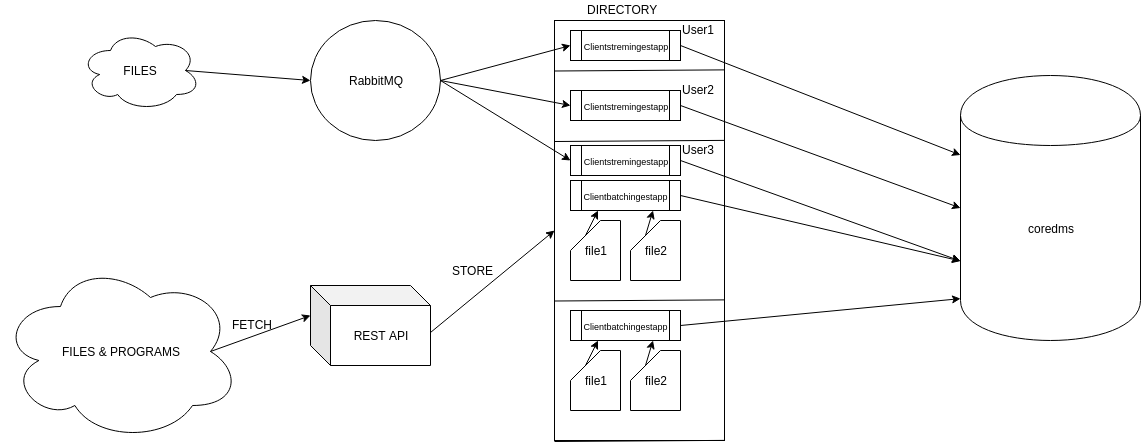

The diagram above was exported from draw.io. Its source (the exported page's mxGraphModel, read from the mxfile embedded in the PNG):
<mxGraphModel dx="1595" dy="757" grid="1" gridSize="10" guides="1" tooltips="1" connect="1" arrows="1" fold="1" page="1" pageScale="1" pageWidth="1169" pageHeight="827" math="0" shadow="0">
  <root>
    <mxCell id="0" />
    <mxCell id="1" parent="0" />
    <mxCell id="2Kr981u4tQkIt1cH0fB2-1" value="RabbitMQ" style="ellipse;whiteSpace=wrap;html=1;" vertex="1" parent="1">
      <mxGeometry x="320" y="139" width="130" height="120" as="geometry" />
    </mxCell>
    <mxCell id="2Kr981u4tQkIt1cH0fB2-3" value="" style="rounded=0;whiteSpace=wrap;html=1;" vertex="1" parent="1">
      <mxGeometry x="564" y="139" width="170" height="420" as="geometry" />
    </mxCell>
    <mxCell id="2Kr981u4tQkIt1cH0fB2-7" value="" style="endArrow=none;html=1;entryX=1;entryY=0.098;entryDx=0;entryDy=0;entryPerimeter=0;exitX=0;exitY=0.1;exitDx=0;exitDy=0;exitPerimeter=0;" edge="1" parent="1">
      <mxGeometry width="50" height="50" relative="1" as="geometry">
        <mxPoint x="564" y="260" as="sourcePoint" />
        <mxPoint x="734" y="258.88" as="targetPoint" />
      </mxGeometry>
    </mxCell>
    <mxCell id="2Kr981u4tQkIt1cH0fB2-9" value="" style="endArrow=none;html=1;entryX=1;entryY=0.098;entryDx=0;entryDy=0;entryPerimeter=0;exitX=0;exitY=0.1;exitDx=0;exitDy=0;exitPerimeter=0;" edge="1" parent="1">
      <mxGeometry width="50" height="50" relative="1" as="geometry">
        <mxPoint x="564" y="419.5" as="sourcePoint" />
        <mxPoint x="734" y="418.38" as="targetPoint" />
      </mxGeometry>
    </mxCell>
    <mxCell id="2Kr981u4tQkIt1cH0fB2-12" value="" style="endArrow=none;html=1;entryX=1;entryY=0.098;entryDx=0;entryDy=0;entryPerimeter=0;exitX=0;exitY=0.1;exitDx=0;exitDy=0;exitPerimeter=0;" edge="1" parent="1">
      <mxGeometry width="50" height="50" relative="1" as="geometry">
        <mxPoint x="564" y="560" as="sourcePoint" />
        <mxPoint x="734" y="558.8800000000001" as="targetPoint" />
      </mxGeometry>
    </mxCell>
    <mxCell id="2Kr981u4tQkIt1cH0fB2-14" value="User1" style="text;html=1;resizable=0;points=[];autosize=1;align=left;verticalAlign=top;spacingTop=-4;" vertex="1" parent="1">
      <mxGeometry x="690" y="139" width="50" height="20" as="geometry" />
    </mxCell>
    <mxCell id="2Kr981u4tQkIt1cH0fB2-15" value="User2&lt;span style=&quot;font-family: &amp;#34;helvetica&amp;#34; , &amp;#34;arial&amp;#34; , sans-serif ; font-size: 0px&quot;&gt;%3CmxGraphModel%3E%3Croot%3E%3CmxCell%20id%3D%220%22%2F%3E%3CmxCell%20id%3D%221%22%20parent%3D%220%22%2F%3E%3CmxCell%20id%3D%222%22%20value%3D%22User1%22%20style%3D%22text%3Bhtml%3D1%3Bresizable%3D0%3Bpoints%3D%5B%5D%3Bautosize%3D1%3Balign%3Dleft%3BverticalAlign%3Dtop%3BspacingTop%3D-4%3B%22%20vertex%3D%221%22%20parent%3D%221%22%3E%3CmxGeometry%20x%3D%22540%22%20y%3D%22120%22%20width%3D%2250%22%20height%3D%2220%22%20as%3D%22geometry%22%2F%3E%3C%2FmxCell%3E%3C%2Froot%3E%3C%2FmxGraphModel%3E&lt;/span&gt;" style="text;html=1;resizable=0;points=[];autosize=1;align=left;verticalAlign=top;spacingTop=-4;" vertex="1" parent="1">
      <mxGeometry x="690" y="199" width="50" height="20" as="geometry" />
    </mxCell>
    <mxCell id="2Kr981u4tQkIt1cH0fB2-16" value="User3" style="text;html=1;resizable=0;points=[];autosize=1;align=left;verticalAlign=top;spacingTop=-4;" vertex="1" parent="1">
      <mxGeometry x="690" y="259" width="50" height="20" as="geometry" />
    </mxCell>
    <mxCell id="2Kr981u4tQkIt1cH0fB2-17" value="&lt;font style=&quot;font-size: 9px&quot;&gt;Clientstremingestapp&lt;/font&gt;" style="shape=process;whiteSpace=wrap;html=1;backgroundOutline=1;" vertex="1" parent="1">
      <mxGeometry x="580" y="149" width="110" height="30" as="geometry" />
    </mxCell>
    <mxCell id="2Kr981u4tQkIt1cH0fB2-18" value="&lt;font style=&quot;font-size: 9px&quot;&gt;Clientstremingestapp&lt;/font&gt;" style="shape=process;whiteSpace=wrap;html=1;backgroundOutline=1;" vertex="1" parent="1">
      <mxGeometry x="580" y="209" width="110" height="30" as="geometry" />
    </mxCell>
    <mxCell id="2Kr981u4tQkIt1cH0fB2-19" value="&lt;font style=&quot;font-size: 9px&quot;&gt;Clientstremingestapp&lt;/font&gt;" style="shape=process;whiteSpace=wrap;html=1;backgroundOutline=1;" vertex="1" parent="1">
      <mxGeometry x="580" y="264" width="110" height="30" as="geometry" />
    </mxCell>
    <mxCell id="2Kr981u4tQkIt1cH0fB2-20" value="&lt;font style=&quot;font-size: 9px&quot;&gt;Clientbatchingestapp&lt;/font&gt;" style="shape=process;whiteSpace=wrap;html=1;backgroundOutline=1;" vertex="1" parent="1">
      <mxGeometry x="580" y="299" width="110" height="30" as="geometry" />
    </mxCell>
    <mxCell id="2Kr981u4tQkIt1cH0fB2-21" value="file1" style="shape=card;whiteSpace=wrap;html=1;" vertex="1" parent="1">
      <mxGeometry x="580" y="469" width="50" height="60" as="geometry" />
    </mxCell>
    <mxCell id="2Kr981u4tQkIt1cH0fB2-23" value="file2" style="shape=card;whiteSpace=wrap;html=1;" vertex="1" parent="1">
      <mxGeometry x="640" y="469" width="50" height="60" as="geometry" />
    </mxCell>
    <mxCell id="2Kr981u4tQkIt1cH0fB2-24" value="&lt;font style=&quot;font-size: 9px&quot;&gt;Clientbatchingestapp&lt;/font&gt;" style="shape=process;whiteSpace=wrap;html=1;backgroundOutline=1;" vertex="1" parent="1">
      <mxGeometry x="580" y="429" width="110" height="30" as="geometry" />
    </mxCell>
    <mxCell id="2Kr981u4tQkIt1cH0fB2-25" value="file2" style="shape=card;whiteSpace=wrap;html=1;" vertex="1" parent="1">
      <mxGeometry x="640" y="339" width="50" height="60" as="geometry" />
    </mxCell>
    <mxCell id="2Kr981u4tQkIt1cH0fB2-27" value="file1" style="shape=card;whiteSpace=wrap;html=1;" vertex="1" parent="1">
      <mxGeometry x="580" y="339" width="50" height="60" as="geometry" />
    </mxCell>
    <mxCell id="2Kr981u4tQkIt1cH0fB2-30" value="coredms" style="shape=cylinder;whiteSpace=wrap;html=1;boundedLbl=1;backgroundOutline=1;" vertex="1" parent="1">
      <mxGeometry x="970" y="194" width="180" height="265" as="geometry" />
    </mxCell>
    <mxCell id="2Kr981u4tQkIt1cH0fB2-31" value="" style="endArrow=classic;html=1;entryX=0;entryY=0.5;entryDx=0;entryDy=0;exitX=1;exitY=0.5;exitDx=0;exitDy=0;" edge="1" parent="1" source="2Kr981u4tQkIt1cH0fB2-1" target="2Kr981u4tQkIt1cH0fB2-17">
      <mxGeometry width="50" height="50" relative="1" as="geometry">
        <mxPoint x="480" y="209" as="sourcePoint" />
        <mxPoint x="530" y="159" as="targetPoint" />
      </mxGeometry>
    </mxCell>
    <mxCell id="2Kr981u4tQkIt1cH0fB2-32" value="" style="endArrow=classic;html=1;entryX=0;entryY=0.3;entryDx=0;entryDy=0;exitX=1;exitY=0.5;exitDx=0;exitDy=0;" edge="1" parent="1" source="2Kr981u4tQkIt1cH0fB2-17" target="2Kr981u4tQkIt1cH0fB2-30">
      <mxGeometry width="50" height="50" relative="1" as="geometry">
        <mxPoint x="820" y="239" as="sourcePoint" />
        <mxPoint x="870" y="189" as="targetPoint" />
      </mxGeometry>
    </mxCell>
    <mxCell id="2Kr981u4tQkIt1cH0fB2-33" value="" style="endArrow=classic;html=1;entryX=0;entryY=0.5;entryDx=0;entryDy=0;exitX=1;exitY=0.5;exitDx=0;exitDy=0;" edge="1" parent="1" source="2Kr981u4tQkIt1cH0fB2-1" target="2Kr981u4tQkIt1cH0fB2-18">
      <mxGeometry width="50" height="50" relative="1" as="geometry">
        <mxPoint x="400" y="349" as="sourcePoint" />
        <mxPoint x="450" y="299" as="targetPoint" />
      </mxGeometry>
    </mxCell>
    <mxCell id="2Kr981u4tQkIt1cH0fB2-34" value="" style="endArrow=classic;html=1;entryX=0;entryY=0.5;entryDx=0;entryDy=0;exitX=1;exitY=0.5;exitDx=0;exitDy=0;" edge="1" parent="1" source="2Kr981u4tQkIt1cH0fB2-18" target="2Kr981u4tQkIt1cH0fB2-30">
      <mxGeometry width="50" height="50" relative="1" as="geometry">
        <mxPoint x="800" y="329" as="sourcePoint" />
        <mxPoint x="850" y="279" as="targetPoint" />
      </mxGeometry>
    </mxCell>
    <mxCell id="2Kr981u4tQkIt1cH0fB2-35" value="" style="endArrow=classic;html=1;entryX=0.25;entryY=1;entryDx=0;entryDy=0;exitX=0;exitY=0;exitDx=15;exitDy=15;exitPerimeter=0;" edge="1" parent="1" source="2Kr981u4tQkIt1cH0fB2-27" target="2Kr981u4tQkIt1cH0fB2-20">
      <mxGeometry width="50" height="50" relative="1" as="geometry">
        <mxPoint x="460" y="389" as="sourcePoint" />
        <mxPoint x="510" y="339" as="targetPoint" />
      </mxGeometry>
    </mxCell>
    <mxCell id="2Kr981u4tQkIt1cH0fB2-36" value="" style="endArrow=classic;html=1;entryX=0.75;entryY=1;entryDx=0;entryDy=0;exitX=0;exitY=0;exitDx=15;exitDy=15;exitPerimeter=0;" edge="1" parent="1" source="2Kr981u4tQkIt1cH0fB2-25" target="2Kr981u4tQkIt1cH0fB2-20">
      <mxGeometry width="50" height="50" relative="1" as="geometry">
        <mxPoint x="410" y="399" as="sourcePoint" />
        <mxPoint x="460" y="349" as="targetPoint" />
      </mxGeometry>
    </mxCell>
    <mxCell id="2Kr981u4tQkIt1cH0fB2-37" value="" style="endArrow=classic;html=1;entryX=0;entryY=0.7;entryDx=0;entryDy=0;exitX=1;exitY=0.5;exitDx=0;exitDy=0;" edge="1" parent="1" source="2Kr981u4tQkIt1cH0fB2-20" target="2Kr981u4tQkIt1cH0fB2-30">
      <mxGeometry width="50" height="50" relative="1" as="geometry">
        <mxPoint x="790" y="379" as="sourcePoint" />
        <mxPoint x="840" y="329" as="targetPoint" />
      </mxGeometry>
    </mxCell>
    <mxCell id="2Kr981u4tQkIt1cH0fB2-38" value="" style="endArrow=classic;html=1;entryX=0;entryY=0.5;entryDx=0;entryDy=0;exitX=1;exitY=0.5;exitDx=0;exitDy=0;" edge="1" parent="1" source="2Kr981u4tQkIt1cH0fB2-1" target="2Kr981u4tQkIt1cH0fB2-19">
      <mxGeometry width="50" height="50" relative="1" as="geometry">
        <mxPoint x="370" y="399" as="sourcePoint" />
        <mxPoint x="420" y="349" as="targetPoint" />
      </mxGeometry>
    </mxCell>
    <mxCell id="2Kr981u4tQkIt1cH0fB2-39" value="" style="endArrow=classic;html=1;entryX=0;entryY=0.7;entryDx=0;entryDy=0;exitX=1;exitY=0.5;exitDx=0;exitDy=0;" edge="1" parent="1" source="2Kr981u4tQkIt1cH0fB2-19" target="2Kr981u4tQkIt1cH0fB2-30">
      <mxGeometry width="50" height="50" relative="1" as="geometry">
        <mxPoint x="810" y="419" as="sourcePoint" />
        <mxPoint x="860" y="369" as="targetPoint" />
      </mxGeometry>
    </mxCell>
    <mxCell id="2Kr981u4tQkIt1cH0fB2-40" value="" style="endArrow=classic;html=1;entryX=0.25;entryY=1;entryDx=0;entryDy=0;exitX=0;exitY=0;exitDx=15;exitDy=15;exitPerimeter=0;" edge="1" parent="1" source="2Kr981u4tQkIt1cH0fB2-21" target="2Kr981u4tQkIt1cH0fB2-24">
      <mxGeometry width="50" height="50" relative="1" as="geometry">
        <mxPoint x="320" y="629" as="sourcePoint" />
        <mxPoint x="370" y="579" as="targetPoint" />
      </mxGeometry>
    </mxCell>
    <mxCell id="2Kr981u4tQkIt1cH0fB2-41" value="" style="endArrow=classic;html=1;entryX=0.75;entryY=1;entryDx=0;entryDy=0;exitX=0;exitY=0;exitDx=15;exitDy=15;exitPerimeter=0;" edge="1" parent="1" source="2Kr981u4tQkIt1cH0fB2-23" target="2Kr981u4tQkIt1cH0fB2-24">
      <mxGeometry width="50" height="50" relative="1" as="geometry">
        <mxPoint x="390" y="529" as="sourcePoint" />
        <mxPoint x="440" y="479" as="targetPoint" />
      </mxGeometry>
    </mxCell>
    <mxCell id="2Kr981u4tQkIt1cH0fB2-42" value="" style="endArrow=classic;html=1;entryX=0;entryY=0.842;entryDx=0;entryDy=0;entryPerimeter=0;exitX=1;exitY=0.5;exitDx=0;exitDy=0;" edge="1" parent="1" source="2Kr981u4tQkIt1cH0fB2-24" target="2Kr981u4tQkIt1cH0fB2-30">
      <mxGeometry width="50" height="50" relative="1" as="geometry">
        <mxPoint x="680" y="479" as="sourcePoint" />
        <mxPoint x="730" y="429" as="targetPoint" />
      </mxGeometry>
    </mxCell>
    <mxCell id="2Kr981u4tQkIt1cH0fB2-43" value="FILES &amp;amp; PROGRAMS" style="ellipse;shape=cloud;whiteSpace=wrap;html=1;" vertex="1" parent="1">
      <mxGeometry x="10" y="380" width="240" height="180" as="geometry" />
    </mxCell>
    <mxCell id="2Kr981u4tQkIt1cH0fB2-46" value="" style="endArrow=none;html=1;entryX=1;entryY=0.098;entryDx=0;entryDy=0;entryPerimeter=0;exitX=0;exitY=0.1;exitDx=0;exitDy=0;exitPerimeter=0;" edge="1" parent="1">
      <mxGeometry width="50" height="50" relative="1" as="geometry">
        <mxPoint x="564" y="189.5" as="sourcePoint" />
        <mxPoint x="734" y="188.3800000000001" as="targetPoint" />
      </mxGeometry>
    </mxCell>
    <mxCell id="2Kr981u4tQkIt1cH0fB2-47" value="REST API" style="shape=cube;whiteSpace=wrap;html=1;boundedLbl=1;backgroundOutline=1;darkOpacity=0.05;darkOpacity2=0.1;" vertex="1" parent="1">
      <mxGeometry x="320" y="404" width="120" height="80" as="geometry" />
    </mxCell>
    <mxCell id="2Kr981u4tQkIt1cH0fB2-48" value="" style="endArrow=classic;html=1;entryX=0;entryY=0;entryDx=0;entryDy=30;entryPerimeter=0;exitX=0.875;exitY=0.5;exitDx=0;exitDy=0;exitPerimeter=0;" edge="1" parent="1" source="2Kr981u4tQkIt1cH0fB2-43" target="2Kr981u4tQkIt1cH0fB2-47">
      <mxGeometry width="50" height="50" relative="1" as="geometry">
        <mxPoint x="240" y="480" as="sourcePoint" />
        <mxPoint x="290" y="430" as="targetPoint" />
      </mxGeometry>
    </mxCell>
    <mxCell id="2Kr981u4tQkIt1cH0fB2-49" value="FETCH" style="text;html=1;resizable=0;points=[];autosize=1;align=left;verticalAlign=top;spacingTop=-4;" vertex="1" parent="1">
      <mxGeometry x="240" y="434" width="60" height="20" as="geometry" />
    </mxCell>
    <mxCell id="2Kr981u4tQkIt1cH0fB2-55" value="" style="endArrow=classic;html=1;entryX=0;entryY=0.5;entryDx=0;entryDy=0;" edge="1" parent="1" target="2Kr981u4tQkIt1cH0fB2-3">
      <mxGeometry width="50" height="50" relative="1" as="geometry">
        <mxPoint x="440" y="451" as="sourcePoint" />
        <mxPoint x="490" y="401" as="targetPoint" />
      </mxGeometry>
    </mxCell>
    <mxCell id="2Kr981u4tQkIt1cH0fB2-56" value="STORE" style="text;html=1;resizable=0;points=[];autosize=1;align=left;verticalAlign=top;spacingTop=-4;" vertex="1" parent="1">
      <mxGeometry x="460" y="380" width="60" height="20" as="geometry" />
    </mxCell>
    <mxCell id="2Kr981u4tQkIt1cH0fB2-57" value="FILES" style="ellipse;shape=cloud;whiteSpace=wrap;html=1;" vertex="1" parent="1">
      <mxGeometry x="90" y="149" width="120" height="80" as="geometry" />
    </mxCell>
    <mxCell id="2Kr981u4tQkIt1cH0fB2-58" value="" style="endArrow=classic;html=1;entryX=0;entryY=0.5;entryDx=0;entryDy=0;exitX=0.875;exitY=0.5;exitDx=0;exitDy=0;exitPerimeter=0;" edge="1" parent="1" source="2Kr981u4tQkIt1cH0fB2-57" target="2Kr981u4tQkIt1cH0fB2-1">
      <mxGeometry width="50" height="50" relative="1" as="geometry">
        <mxPoint x="210" y="260" as="sourcePoint" />
        <mxPoint x="260" y="210" as="targetPoint" />
      </mxGeometry>
    </mxCell>
    <mxCell id="2Kr981u4tQkIt1cH0fB2-59" value="DIRECTORY" style="text;html=1;resizable=0;points=[];autosize=1;align=left;verticalAlign=top;spacingTop=-4;" vertex="1" parent="1">
      <mxGeometry x="595" y="119" width="90" height="20" as="geometry" />
    </mxCell>
  </root>
</mxGraphModel>